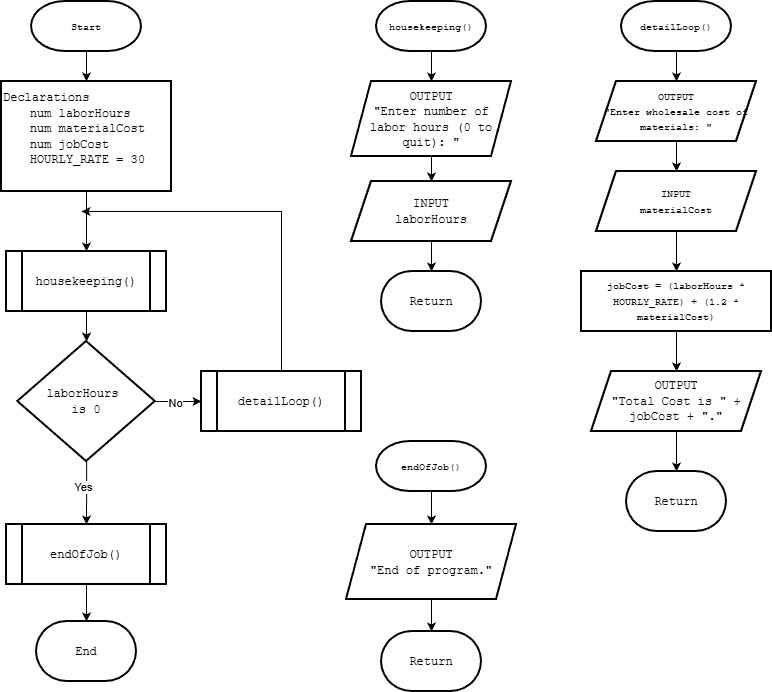

The diagram above was exported from draw.io. Its source (the exported page's mxGraphModel, read from the mxfile embedded in the PNG):
<mxGraphModel dx="1042" dy="658" grid="1" gridSize="10" guides="1" tooltips="1" connect="1" arrows="1" fold="1" page="1" pageScale="1" pageWidth="850" pageHeight="1100" math="0" shadow="0">
  <root>
    <mxCell id="0" />
    <mxCell id="1" parent="0" />
    <mxCell id="505nuhXvlxKdiZqsmuDd-98" value="" style="edgeStyle=orthogonalEdgeStyle;rounded=0;orthogonalLoop=1;jettySize=auto;html=1;" parent="1" source="505nuhXvlxKdiZqsmuDd-96" target="505nuhXvlxKdiZqsmuDd-97" edge="1">
      <mxGeometry relative="1" as="geometry" />
    </mxCell>
    <mxCell id="505nuhXvlxKdiZqsmuDd-96" value="&lt;font face=&quot;Courier New&quot; style=&quot;font-size: 10px;&quot;&gt;detailLoop()&lt;/font&gt;" style="strokeWidth=2;html=1;shape=mxgraph.flowchart.terminator;whiteSpace=wrap;" parent="1" vertex="1">
      <mxGeometry x="670" y="40" width="110" height="50" as="geometry" />
    </mxCell>
    <mxCell id="505nuhXvlxKdiZqsmuDd-97" value="&lt;font style=&quot;font-size: 10px;&quot; face=&quot;Courier New&quot;&gt;OUTPUT&lt;/font&gt;&lt;div&gt;&lt;font style=&quot;font-size: 10px;&quot; face=&quot;Courier New&quot;&gt;&quot;Enter wholesale cost of materials: &quot;&lt;/font&gt;&lt;/div&gt;" style="shape=parallelogram;perimeter=parallelogramPerimeter;whiteSpace=wrap;html=1;fixedSize=1;strokeWidth=2;" parent="1" vertex="1">
      <mxGeometry x="645" y="120" width="160" height="60" as="geometry" />
    </mxCell>
    <mxCell id="505nuhXvlxKdiZqsmuDd-107" value="&lt;font face=&quot;Courier New&quot;&gt;&lt;span style=&quot;font-size: 10px;&quot;&gt;INPUT&lt;/span&gt;&lt;/font&gt;&lt;div&gt;&lt;font face=&quot;Courier New&quot;&gt;&lt;span style=&quot;font-size: 10px;&quot;&gt;materialCost&lt;/span&gt;&lt;/font&gt;&lt;/div&gt;" style="shape=parallelogram;perimeter=parallelogramPerimeter;whiteSpace=wrap;html=1;fixedSize=1;strokeWidth=2;" parent="1" vertex="1">
      <mxGeometry x="645" y="210" width="160" height="60" as="geometry" />
    </mxCell>
    <mxCell id="505nuhXvlxKdiZqsmuDd-108" value="" style="endArrow=classic;html=1;rounded=0;exitX=0.5;exitY=1;exitDx=0;exitDy=0;entryX=0.5;entryY=0;entryDx=0;entryDy=0;" parent="1" source="505nuhXvlxKdiZqsmuDd-97" target="505nuhXvlxKdiZqsmuDd-107" edge="1">
      <mxGeometry width="50" height="50" relative="1" as="geometry">
        <mxPoint x="310" y="530" as="sourcePoint" />
        <mxPoint x="360" y="480" as="targetPoint" />
      </mxGeometry>
    </mxCell>
    <mxCell id="505nuhXvlxKdiZqsmuDd-114" value="" style="edgeStyle=orthogonalEdgeStyle;rounded=0;orthogonalLoop=1;jettySize=auto;html=1;exitX=0.5;exitY=1;exitDx=0;exitDy=0;" parent="1" source="505nuhXvlxKdiZqsmuDd-107" target="505nuhXvlxKdiZqsmuDd-113" edge="1">
      <mxGeometry relative="1" as="geometry">
        <mxPoint x="725" y="450" as="sourcePoint" />
      </mxGeometry>
    </mxCell>
    <mxCell id="505nuhXvlxKdiZqsmuDd-113" value="&lt;font face=&quot;Courier New&quot;&gt;&lt;span style=&quot;font-size: 10px;&quot;&gt;jobCost = (laborHours * HOURLY_RATE) + (1.2 * materialCost)&lt;/span&gt;&lt;/font&gt;" style="whiteSpace=wrap;html=1;strokeWidth=2;" parent="1" vertex="1">
      <mxGeometry x="630" y="310" width="190" height="60" as="geometry" />
    </mxCell>
    <mxCell id="Gh6aiMF8s2IjI4Y3FA5G-8" value="" style="edgeStyle=orthogonalEdgeStyle;rounded=0;orthogonalLoop=1;jettySize=auto;html=1;exitX=0.5;exitY=1;exitDx=0;exitDy=0;" edge="1" parent="1" source="505nuhXvlxKdiZqsmuDd-113" target="Gh6aiMF8s2IjI4Y3FA5G-7">
      <mxGeometry relative="1" as="geometry">
        <mxPoint x="725" y="720" as="sourcePoint" />
      </mxGeometry>
    </mxCell>
    <mxCell id="Gh6aiMF8s2IjI4Y3FA5G-10" value="" style="edgeStyle=orthogonalEdgeStyle;rounded=0;orthogonalLoop=1;jettySize=auto;html=1;entryX=0.5;entryY=0;entryDx=0;entryDy=0;entryPerimeter=0;" edge="1" parent="1" source="Gh6aiMF8s2IjI4Y3FA5G-7" target="Gh6aiMF8s2IjI4Y3FA5G-11">
      <mxGeometry relative="1" as="geometry">
        <mxPoint x="725" y="890" as="targetPoint" />
      </mxGeometry>
    </mxCell>
    <mxCell id="Gh6aiMF8s2IjI4Y3FA5G-7" value="&lt;font face=&quot;Courier New&quot;&gt;OUTPUT&lt;/font&gt;&lt;div&gt;&lt;font face=&quot;Courier New&quot;&gt;&quot;Total Cost is &quot; + jobCost + &quot;.&quot;&lt;/font&gt;&lt;/div&gt;" style="shape=parallelogram;perimeter=parallelogramPerimeter;whiteSpace=wrap;html=1;fixedSize=1;strokeWidth=2;" vertex="1" parent="1">
      <mxGeometry x="640" y="410" width="170" height="60" as="geometry" />
    </mxCell>
    <mxCell id="Gh6aiMF8s2IjI4Y3FA5G-11" value="&lt;font face=&quot;Courier New&quot;&gt;Return&lt;/font&gt;" style="strokeWidth=2;html=1;shape=mxgraph.flowchart.terminator;whiteSpace=wrap;" vertex="1" parent="1">
      <mxGeometry x="675" y="510" width="100" height="60" as="geometry" />
    </mxCell>
    <mxCell id="Gh6aiMF8s2IjI4Y3FA5G-14" value="" style="edgeStyle=orthogonalEdgeStyle;rounded=0;orthogonalLoop=1;jettySize=auto;html=1;" edge="1" parent="1" source="Gh6aiMF8s2IjI4Y3FA5G-12" target="Gh6aiMF8s2IjI4Y3FA5G-13">
      <mxGeometry relative="1" as="geometry" />
    </mxCell>
    <mxCell id="Gh6aiMF8s2IjI4Y3FA5G-12" value="&lt;font face=&quot;Courier New&quot; style=&quot;font-size: 10px;&quot;&gt;housekeeping()&lt;/font&gt;" style="strokeWidth=2;html=1;shape=mxgraph.flowchart.terminator;whiteSpace=wrap;" vertex="1" parent="1">
      <mxGeometry x="425" y="40" width="110" height="50" as="geometry" />
    </mxCell>
    <mxCell id="Gh6aiMF8s2IjI4Y3FA5G-16" value="" style="edgeStyle=orthogonalEdgeStyle;rounded=0;orthogonalLoop=1;jettySize=auto;html=1;" edge="1" parent="1" source="Gh6aiMF8s2IjI4Y3FA5G-13" target="Gh6aiMF8s2IjI4Y3FA5G-15">
      <mxGeometry relative="1" as="geometry" />
    </mxCell>
    <mxCell id="Gh6aiMF8s2IjI4Y3FA5G-13" value="&lt;font face=&quot;Courier New&quot;&gt;OUTPUT&lt;/font&gt;&lt;div&gt;&lt;font face=&quot;Courier New&quot;&gt;&quot;Enter number of labor hours (0 to quit): &quot;&lt;/font&gt;&lt;/div&gt;" style="shape=parallelogram;perimeter=parallelogramPerimeter;whiteSpace=wrap;html=1;fixedSize=1;strokeWidth=2;" vertex="1" parent="1">
      <mxGeometry x="400" y="120" width="160" height="75" as="geometry" />
    </mxCell>
    <mxCell id="Gh6aiMF8s2IjI4Y3FA5G-15" value="&lt;font face=&quot;Courier New&quot;&gt;INPUT&lt;/font&gt;&lt;div&gt;&lt;font face=&quot;Courier New&quot;&gt;laborHours&lt;/font&gt;&lt;/div&gt;" style="shape=parallelogram;perimeter=parallelogramPerimeter;whiteSpace=wrap;html=1;fixedSize=1;strokeWidth=2;" vertex="1" parent="1">
      <mxGeometry x="400" y="220" width="160" height="60" as="geometry" />
    </mxCell>
    <mxCell id="Gh6aiMF8s2IjI4Y3FA5G-18" value="" style="endArrow=classic;html=1;rounded=0;entryX=0.5;entryY=0;entryDx=0;entryDy=0;entryPerimeter=0;exitX=0.5;exitY=1;exitDx=0;exitDy=0;" edge="1" parent="1" source="Gh6aiMF8s2IjI4Y3FA5G-15" target="Gh6aiMF8s2IjI4Y3FA5G-19">
      <mxGeometry width="50" height="50" relative="1" as="geometry">
        <mxPoint x="360" y="330" as="sourcePoint" />
        <mxPoint x="480" y="320" as="targetPoint" />
      </mxGeometry>
    </mxCell>
    <mxCell id="Gh6aiMF8s2IjI4Y3FA5G-19" value="&lt;font face=&quot;Courier New&quot;&gt;Return&lt;/font&gt;" style="strokeWidth=2;html=1;shape=mxgraph.flowchart.terminator;whiteSpace=wrap;" vertex="1" parent="1">
      <mxGeometry x="430" y="310" width="100" height="60" as="geometry" />
    </mxCell>
    <mxCell id="Gh6aiMF8s2IjI4Y3FA5G-22" value="" style="edgeStyle=orthogonalEdgeStyle;rounded=0;orthogonalLoop=1;jettySize=auto;html=1;" edge="1" parent="1" source="Gh6aiMF8s2IjI4Y3FA5G-20" target="Gh6aiMF8s2IjI4Y3FA5G-21">
      <mxGeometry relative="1" as="geometry" />
    </mxCell>
    <mxCell id="Gh6aiMF8s2IjI4Y3FA5G-20" value="&lt;font face=&quot;Courier New&quot; style=&quot;font-size: 10px;&quot;&gt;endOfJob()&lt;/font&gt;" style="strokeWidth=2;html=1;shape=mxgraph.flowchart.terminator;whiteSpace=wrap;" vertex="1" parent="1">
      <mxGeometry x="425" y="480" width="110" height="50" as="geometry" />
    </mxCell>
    <mxCell id="Gh6aiMF8s2IjI4Y3FA5G-21" value="&lt;font face=&quot;Courier New&quot;&gt;OUTPUT&lt;/font&gt;&lt;div&gt;&lt;font face=&quot;Courier New&quot;&gt;&quot;End of program.&quot;&lt;/font&gt;&lt;/div&gt;" style="shape=parallelogram;perimeter=parallelogramPerimeter;whiteSpace=wrap;html=1;fixedSize=1;strokeWidth=2;" vertex="1" parent="1">
      <mxGeometry x="395" y="563" width="170" height="75" as="geometry" />
    </mxCell>
    <mxCell id="Gh6aiMF8s2IjI4Y3FA5G-23" value="&lt;font face=&quot;Courier New&quot;&gt;Return&lt;/font&gt;" style="strokeWidth=2;html=1;shape=mxgraph.flowchart.terminator;whiteSpace=wrap;" vertex="1" parent="1">
      <mxGeometry x="430" y="670" width="100" height="60" as="geometry" />
    </mxCell>
    <mxCell id="Gh6aiMF8s2IjI4Y3FA5G-24" value="" style="endArrow=classic;html=1;rounded=0;entryX=0.5;entryY=0;entryDx=0;entryDy=0;entryPerimeter=0;exitX=0.5;exitY=1;exitDx=0;exitDy=0;" edge="1" parent="1" source="Gh6aiMF8s2IjI4Y3FA5G-21" target="Gh6aiMF8s2IjI4Y3FA5G-23">
      <mxGeometry width="50" height="50" relative="1" as="geometry">
        <mxPoint x="375" y="520" as="sourcePoint" />
        <mxPoint x="425" y="470" as="targetPoint" />
      </mxGeometry>
    </mxCell>
    <mxCell id="Gh6aiMF8s2IjI4Y3FA5G-27" value="" style="edgeStyle=orthogonalEdgeStyle;rounded=0;orthogonalLoop=1;jettySize=auto;html=1;" edge="1" parent="1" source="Gh6aiMF8s2IjI4Y3FA5G-25" target="Gh6aiMF8s2IjI4Y3FA5G-26">
      <mxGeometry relative="1" as="geometry" />
    </mxCell>
    <mxCell id="Gh6aiMF8s2IjI4Y3FA5G-25" value="&lt;font face=&quot;Courier New&quot; style=&quot;font-size: 10px;&quot;&gt;Start&lt;/font&gt;" style="strokeWidth=2;html=1;shape=mxgraph.flowchart.terminator;whiteSpace=wrap;" vertex="1" parent="1">
      <mxGeometry x="80" y="40" width="110" height="50" as="geometry" />
    </mxCell>
    <mxCell id="Gh6aiMF8s2IjI4Y3FA5G-29" value="" style="edgeStyle=orthogonalEdgeStyle;rounded=0;orthogonalLoop=1;jettySize=auto;html=1;" edge="1" parent="1" source="Gh6aiMF8s2IjI4Y3FA5G-26" target="Gh6aiMF8s2IjI4Y3FA5G-28">
      <mxGeometry relative="1" as="geometry" />
    </mxCell>
    <mxCell id="Gh6aiMF8s2IjI4Y3FA5G-26" value="&lt;font face=&quot;Courier New&quot;&gt;Declarations&lt;/font&gt;&lt;div&gt;&lt;font face=&quot;Courier New&quot;&gt;&lt;span style=&quot;white-space: pre;&quot;&gt;&#09;&lt;/span&gt;num laborHours&lt;/font&gt;&lt;/div&gt;&lt;div&gt;&lt;font face=&quot;Courier New&quot;&gt;&lt;span style=&quot;white-space: pre;&quot;&gt;&#09;&lt;/span&gt;num materialCost&lt;br&gt;&lt;/font&gt;&lt;/div&gt;&lt;div&gt;&lt;font face=&quot;Courier New&quot;&gt;&lt;span style=&quot;white-space: pre;&quot;&gt;&#09;&lt;/span&gt;num jobCost&lt;br&gt;&lt;/font&gt;&lt;/div&gt;&lt;div&gt;&lt;font face=&quot;Courier New&quot;&gt;&lt;span style=&quot;white-space: pre;&quot;&gt;&#09;&lt;/span&gt;HOURLY_RATE = 30&lt;br&gt;&lt;/font&gt;&lt;/div&gt;&lt;div&gt;&lt;font face=&quot;Courier New&quot;&gt;&lt;span style=&quot;white-space: pre;&quot;&gt;&#09;&lt;/span&gt;&lt;br&gt;&lt;/font&gt;&lt;/div&gt;" style="whiteSpace=wrap;html=1;strokeWidth=2;align=left;" vertex="1" parent="1">
      <mxGeometry x="50" y="120" width="170" height="110" as="geometry" />
    </mxCell>
    <mxCell id="Gh6aiMF8s2IjI4Y3FA5G-31" value="" style="edgeStyle=orthogonalEdgeStyle;rounded=0;orthogonalLoop=1;jettySize=auto;html=1;" edge="1" parent="1" source="Gh6aiMF8s2IjI4Y3FA5G-28" target="Gh6aiMF8s2IjI4Y3FA5G-30">
      <mxGeometry relative="1" as="geometry" />
    </mxCell>
    <mxCell id="Gh6aiMF8s2IjI4Y3FA5G-28" value="&lt;font face=&quot;Courier New&quot;&gt;housekeeping()&lt;/font&gt;" style="shape=process;whiteSpace=wrap;html=1;backgroundOutline=1;align=center;strokeWidth=2;" vertex="1" parent="1">
      <mxGeometry x="55" y="290" width="160" height="60" as="geometry" />
    </mxCell>
    <mxCell id="Gh6aiMF8s2IjI4Y3FA5G-33" value="" style="edgeStyle=orthogonalEdgeStyle;rounded=0;orthogonalLoop=1;jettySize=auto;html=1;entryX=0;entryY=0.5;entryDx=0;entryDy=0;" edge="1" parent="1" source="Gh6aiMF8s2IjI4Y3FA5G-30" target="Gh6aiMF8s2IjI4Y3FA5G-32">
      <mxGeometry relative="1" as="geometry">
        <mxPoint x="230" y="510" as="targetPoint" />
      </mxGeometry>
    </mxCell>
    <mxCell id="Gh6aiMF8s2IjI4Y3FA5G-46" value="No" style="edgeLabel;html=1;align=center;verticalAlign=middle;resizable=0;points=[];" vertex="1" connectable="0" parent="Gh6aiMF8s2IjI4Y3FA5G-33">
      <mxGeometry x="-0.1503" y="-1" relative="1" as="geometry">
        <mxPoint as="offset" />
      </mxGeometry>
    </mxCell>
    <mxCell id="Gh6aiMF8s2IjI4Y3FA5G-40" value="" style="edgeStyle=orthogonalEdgeStyle;rounded=0;orthogonalLoop=1;jettySize=auto;html=1;entryX=0.5;entryY=0;entryDx=0;entryDy=0;" edge="1" parent="1" source="Gh6aiMF8s2IjI4Y3FA5G-30" target="Gh6aiMF8s2IjI4Y3FA5G-41">
      <mxGeometry relative="1" as="geometry">
        <mxPoint x="135" y="680" as="targetPoint" />
      </mxGeometry>
    </mxCell>
    <mxCell id="Gh6aiMF8s2IjI4Y3FA5G-47" value="Yes" style="edgeLabel;html=1;align=center;verticalAlign=middle;resizable=0;points=[];" vertex="1" connectable="0" parent="Gh6aiMF8s2IjI4Y3FA5G-40">
      <mxGeometry x="-0.2195" y="-4" relative="1" as="geometry">
        <mxPoint y="1" as="offset" />
      </mxGeometry>
    </mxCell>
    <mxCell id="Gh6aiMF8s2IjI4Y3FA5G-30" value="&lt;font face=&quot;Courier New&quot;&gt;laborHours&amp;nbsp;&lt;/font&gt;&lt;div&gt;&lt;font face=&quot;Courier New&quot;&gt;is 0&lt;/font&gt;&lt;/div&gt;" style="rhombus;whiteSpace=wrap;html=1;strokeWidth=2;align=center;" vertex="1" parent="1">
      <mxGeometry x="66.25" y="380" width="137.5" height="120" as="geometry" />
    </mxCell>
    <mxCell id="Gh6aiMF8s2IjI4Y3FA5G-32" value="&lt;font face=&quot;Courier New&quot;&gt;detailLoop()&lt;/font&gt;" style="shape=process;whiteSpace=wrap;html=1;backgroundOutline=1;strokeWidth=2;" vertex="1" parent="1">
      <mxGeometry x="250" y="410" width="160" height="60" as="geometry" />
    </mxCell>
    <mxCell id="Gh6aiMF8s2IjI4Y3FA5G-41" value="&lt;font face=&quot;Courier New&quot;&gt;endOfJob()&lt;/font&gt;" style="shape=process;whiteSpace=wrap;html=1;backgroundOutline=1;align=center;strokeWidth=2;" vertex="1" parent="1">
      <mxGeometry x="55" y="563" width="160" height="60" as="geometry" />
    </mxCell>
    <mxCell id="Gh6aiMF8s2IjI4Y3FA5G-43" value="&lt;font face=&quot;Courier New&quot;&gt;End&lt;/font&gt;" style="strokeWidth=2;html=1;shape=mxgraph.flowchart.terminator;whiteSpace=wrap;" vertex="1" parent="1">
      <mxGeometry x="85" y="660" width="100" height="60" as="geometry" />
    </mxCell>
    <mxCell id="Gh6aiMF8s2IjI4Y3FA5G-44" value="" style="endArrow=classic;html=1;rounded=0;exitX=0.5;exitY=1;exitDx=0;exitDy=0;entryX=0.5;entryY=0;entryDx=0;entryDy=0;entryPerimeter=0;" edge="1" parent="1" source="Gh6aiMF8s2IjI4Y3FA5G-41" target="Gh6aiMF8s2IjI4Y3FA5G-43">
      <mxGeometry width="50" height="50" relative="1" as="geometry">
        <mxPoint x="360" y="520" as="sourcePoint" />
        <mxPoint x="410" y="470" as="targetPoint" />
      </mxGeometry>
    </mxCell>
    <mxCell id="Gh6aiMF8s2IjI4Y3FA5G-65" value="" style="endArrow=classic;html=1;rounded=0;exitX=0.5;exitY=0;exitDx=0;exitDy=0;" edge="1" parent="1" source="Gh6aiMF8s2IjI4Y3FA5G-32">
      <mxGeometry width="50" height="50" relative="1" as="geometry">
        <mxPoint x="510" y="400" as="sourcePoint" />
        <mxPoint x="130" y="250" as="targetPoint" />
        <Array as="points">
          <mxPoint x="330" y="250" />
        </Array>
      </mxGeometry>
    </mxCell>
  </root>
</mxGraphModel>